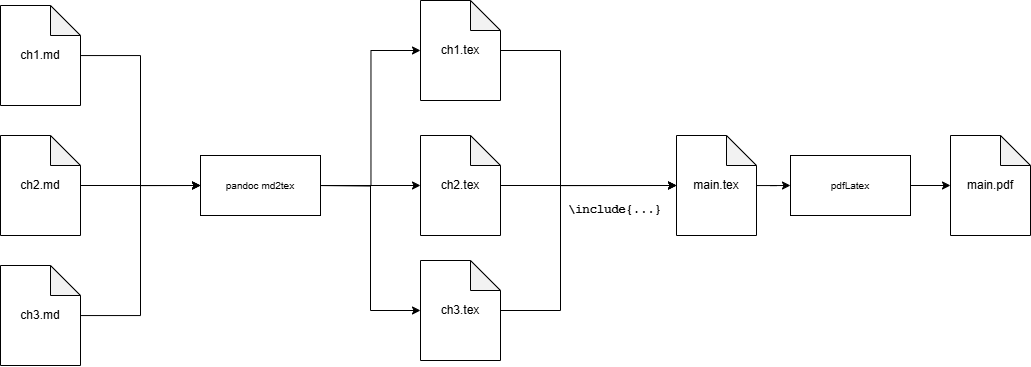

The diagram above was exported from draw.io. Its source (the exported page's mxGraphModel, read from the mxfile embedded in the PNG):
<mxGraphModel dx="1226" dy="733" grid="1" gridSize="10" guides="1" tooltips="1" connect="1" arrows="1" fold="1" page="1" pageScale="1" pageWidth="1100" pageHeight="850" math="0" shadow="0">
  <root>
    <mxCell id="0" />
    <mxCell id="1" parent="0" />
    <mxCell id="UZMfE5iZFm24jbVwgP8L-8" style="edgeStyle=orthogonalEdgeStyle;rounded=0;orthogonalLoop=1;jettySize=auto;html=1;entryX=0;entryY=0.5;entryDx=0;entryDy=0;" edge="1" parent="1" source="UZMfE5iZFm24jbVwgP8L-4" target="UZMfE5iZFm24jbVwgP8L-7">
      <mxGeometry relative="1" as="geometry" />
    </mxCell>
    <mxCell id="UZMfE5iZFm24jbVwgP8L-4" value="ch1.md" style="shape=note;whiteSpace=wrap;html=1;backgroundOutline=1;darkOpacity=0.05;" vertex="1" parent="1">
      <mxGeometry x="34" y="70" width="80" height="100" as="geometry" />
    </mxCell>
    <mxCell id="UZMfE5iZFm24jbVwgP8L-9" style="edgeStyle=orthogonalEdgeStyle;rounded=0;orthogonalLoop=1;jettySize=auto;html=1;entryX=0;entryY=0.5;entryDx=0;entryDy=0;" edge="1" parent="1" source="UZMfE5iZFm24jbVwgP8L-5" target="UZMfE5iZFm24jbVwgP8L-7">
      <mxGeometry relative="1" as="geometry" />
    </mxCell>
    <mxCell id="UZMfE5iZFm24jbVwgP8L-5" value="ch2&lt;span style=&quot;background-color: transparent; color: light-dark(rgb(0, 0, 0), rgb(255, 255, 255));&quot;&gt;.md&lt;/span&gt;" style="shape=note;whiteSpace=wrap;html=1;backgroundOutline=1;darkOpacity=0.05;" vertex="1" parent="1">
      <mxGeometry x="34" y="200" width="80" height="100" as="geometry" />
    </mxCell>
    <mxCell id="UZMfE5iZFm24jbVwgP8L-10" style="edgeStyle=orthogonalEdgeStyle;rounded=0;orthogonalLoop=1;jettySize=auto;html=1;entryX=0;entryY=0.5;entryDx=0;entryDy=0;" edge="1" parent="1" source="UZMfE5iZFm24jbVwgP8L-6" target="UZMfE5iZFm24jbVwgP8L-7">
      <mxGeometry relative="1" as="geometry" />
    </mxCell>
    <mxCell id="UZMfE5iZFm24jbVwgP8L-6" value="ch3&lt;span style=&quot;background-color: transparent; color: light-dark(rgb(0, 0, 0), rgb(255, 255, 255));&quot;&gt;.md&lt;/span&gt;" style="shape=note;whiteSpace=wrap;html=1;backgroundOutline=1;darkOpacity=0.05;" vertex="1" parent="1">
      <mxGeometry x="34" y="330" width="80" height="100" as="geometry" />
    </mxCell>
    <mxCell id="UZMfE5iZFm24jbVwgP8L-7" value="&lt;font size=&quot;1&quot;&gt;pandoc md2tex&lt;/font&gt;" style="rounded=0;whiteSpace=wrap;html=1;" vertex="1" parent="1">
      <mxGeometry x="234" y="220" width="120" height="60" as="geometry" />
    </mxCell>
    <mxCell id="UZMfE5iZFm24jbVwgP8L-11" value="ch1.tex" style="shape=note;whiteSpace=wrap;html=1;backgroundOutline=1;darkOpacity=0.05;" vertex="1" parent="1">
      <mxGeometry x="454" y="65" width="80" height="100" as="geometry" />
    </mxCell>
    <mxCell id="UZMfE5iZFm24jbVwgP8L-12" value="ch2&lt;span style=&quot;background-color: transparent; color: light-dark(rgb(0, 0, 0), rgb(255, 255, 255));&quot;&gt;.tex&lt;/span&gt;" style="shape=note;whiteSpace=wrap;html=1;backgroundOutline=1;darkOpacity=0.05;" vertex="1" parent="1">
      <mxGeometry x="454" y="200" width="80" height="100" as="geometry" />
    </mxCell>
    <mxCell id="UZMfE5iZFm24jbVwgP8L-13" value="ch3&lt;span style=&quot;background-color: transparent; color: light-dark(rgb(0, 0, 0), rgb(255, 255, 255));&quot;&gt;.tex&lt;/span&gt;" style="shape=note;whiteSpace=wrap;html=1;backgroundOutline=1;darkOpacity=0.05;" vertex="1" parent="1">
      <mxGeometry x="454" y="325" width="80" height="100" as="geometry" />
    </mxCell>
    <mxCell id="UZMfE5iZFm24jbVwgP8L-14" style="edgeStyle=orthogonalEdgeStyle;rounded=0;orthogonalLoop=1;jettySize=auto;html=1;entryX=0;entryY=0.5;entryDx=0;entryDy=0;entryPerimeter=0;" edge="1" parent="1" target="UZMfE5iZFm24jbVwgP8L-11">
      <mxGeometry relative="1" as="geometry">
        <mxPoint x="354" y="250" as="sourcePoint" />
      </mxGeometry>
    </mxCell>
    <mxCell id="UZMfE5iZFm24jbVwgP8L-15" style="edgeStyle=orthogonalEdgeStyle;rounded=0;orthogonalLoop=1;jettySize=auto;html=1;entryX=0;entryY=0.5;entryDx=0;entryDy=0;entryPerimeter=0;" edge="1" parent="1" source="UZMfE5iZFm24jbVwgP8L-7" target="UZMfE5iZFm24jbVwgP8L-12">
      <mxGeometry relative="1" as="geometry" />
    </mxCell>
    <mxCell id="UZMfE5iZFm24jbVwgP8L-16" style="edgeStyle=orthogonalEdgeStyle;rounded=0;orthogonalLoop=1;jettySize=auto;html=1;entryX=0;entryY=0.5;entryDx=0;entryDy=0;entryPerimeter=0;" edge="1" parent="1" source="UZMfE5iZFm24jbVwgP8L-7" target="UZMfE5iZFm24jbVwgP8L-13">
      <mxGeometry relative="1" as="geometry" />
    </mxCell>
    <mxCell id="UZMfE5iZFm24jbVwgP8L-24" style="edgeStyle=orthogonalEdgeStyle;rounded=0;orthogonalLoop=1;jettySize=auto;html=1;entryX=0;entryY=0.5;entryDx=0;entryDy=0;" edge="1" parent="1" source="UZMfE5iZFm24jbVwgP8L-17" target="UZMfE5iZFm24jbVwgP8L-23">
      <mxGeometry relative="1" as="geometry" />
    </mxCell>
    <mxCell id="UZMfE5iZFm24jbVwgP8L-17" value="main.tex" style="shape=note;whiteSpace=wrap;html=1;backgroundOutline=1;darkOpacity=0.05;" vertex="1" parent="1">
      <mxGeometry x="710" y="200" width="80" height="100" as="geometry" />
    </mxCell>
    <mxCell id="UZMfE5iZFm24jbVwgP8L-18" style="edgeStyle=orthogonalEdgeStyle;rounded=0;orthogonalLoop=1;jettySize=auto;html=1;entryX=0;entryY=0.5;entryDx=0;entryDy=0;entryPerimeter=0;" edge="1" parent="1" source="UZMfE5iZFm24jbVwgP8L-11" target="UZMfE5iZFm24jbVwgP8L-17">
      <mxGeometry relative="1" as="geometry">
        <Array as="points">
          <mxPoint x="594" y="115" />
          <mxPoint x="594" y="250" />
        </Array>
      </mxGeometry>
    </mxCell>
    <mxCell id="UZMfE5iZFm24jbVwgP8L-19" style="edgeStyle=orthogonalEdgeStyle;rounded=0;orthogonalLoop=1;jettySize=auto;html=1;entryX=0;entryY=0.5;entryDx=0;entryDy=0;entryPerimeter=0;" edge="1" parent="1" source="UZMfE5iZFm24jbVwgP8L-12" target="UZMfE5iZFm24jbVwgP8L-17">
      <mxGeometry relative="1" as="geometry" />
    </mxCell>
    <mxCell id="UZMfE5iZFm24jbVwgP8L-20" style="edgeStyle=orthogonalEdgeStyle;rounded=0;orthogonalLoop=1;jettySize=auto;html=1;entryX=0;entryY=0.5;entryDx=0;entryDy=0;entryPerimeter=0;" edge="1" parent="1" source="UZMfE5iZFm24jbVwgP8L-13" target="UZMfE5iZFm24jbVwgP8L-17">
      <mxGeometry relative="1" as="geometry">
        <Array as="points">
          <mxPoint x="594" y="375" />
          <mxPoint x="594" y="250" />
        </Array>
      </mxGeometry>
    </mxCell>
    <mxCell id="UZMfE5iZFm24jbVwgP8L-21" value="\include{...}" style="text;html=1;align=center;verticalAlign=middle;whiteSpace=wrap;rounded=0;fontStyle=1;fontSize=12;fontFamily=Courier New;" vertex="1" parent="1">
      <mxGeometry x="604" y="260" width="90" height="30" as="geometry" />
    </mxCell>
    <mxCell id="UZMfE5iZFm24jbVwgP8L-23" value="&lt;font size=&quot;1&quot;&gt;pdfLatex&lt;/font&gt;" style="rounded=0;whiteSpace=wrap;html=1;" vertex="1" parent="1">
      <mxGeometry x="824" y="220" width="120" height="60" as="geometry" />
    </mxCell>
    <mxCell id="UZMfE5iZFm24jbVwgP8L-25" value="main.pdf" style="shape=note;whiteSpace=wrap;html=1;backgroundOutline=1;darkOpacity=0.05;" vertex="1" parent="1">
      <mxGeometry x="984" y="200" width="80" height="100" as="geometry" />
    </mxCell>
    <mxCell id="UZMfE5iZFm24jbVwgP8L-26" style="edgeStyle=orthogonalEdgeStyle;rounded=0;orthogonalLoop=1;jettySize=auto;html=1;entryX=0;entryY=0.5;entryDx=0;entryDy=0;entryPerimeter=0;" edge="1" parent="1" source="UZMfE5iZFm24jbVwgP8L-23" target="UZMfE5iZFm24jbVwgP8L-25">
      <mxGeometry relative="1" as="geometry" />
    </mxCell>
  </root>
</mxGraphModel>